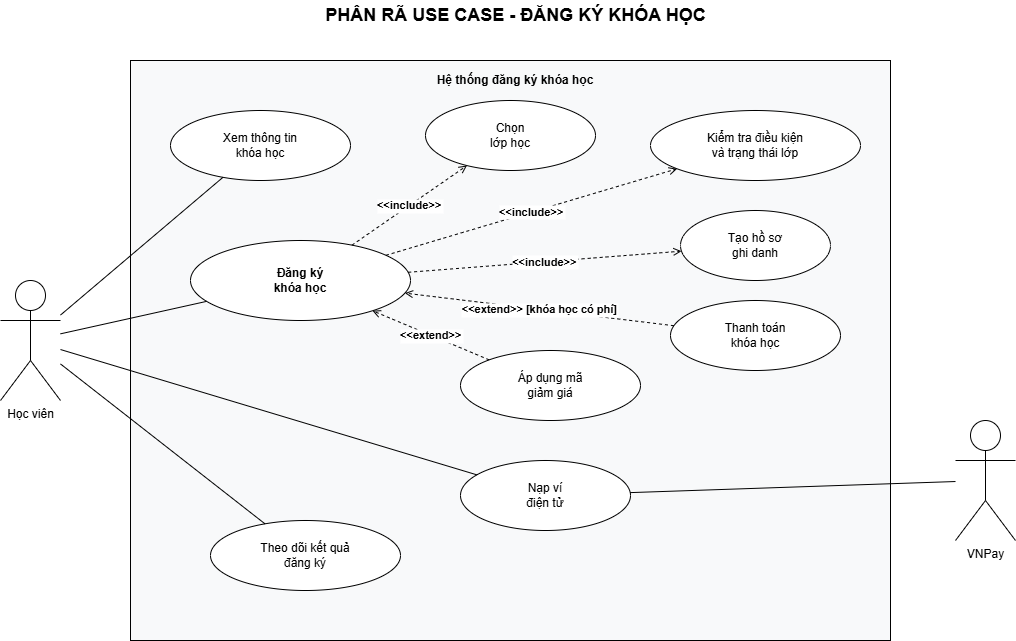

The diagram above was exported from draw.io. Its source (the exported page's mxGraphModel, read from the mxfile embedded in the PNG):
<mxGraphModel dx="1198" dy="719" grid="1" gridSize="10" guides="1" tooltips="1" connect="1" arrows="1" fold="1" page="1" pageScale="1" pageWidth="1169" pageHeight="827" math="0" shadow="0">
  <root>
    <mxCell id="0" />
    <mxCell id="1" parent="0" />
    <mxCell id="2" value="PHÂN RÃ USE CASE - ĐĂNG KÝ KHÓA HỌC" style="text;html=1;strokeColor=none;fillColor=none;align=center;verticalAlign=middle;fontStyle=1;fontSize=18;" parent="1" vertex="1">
      <mxGeometry x="325" y="20" width="540" height="30" as="geometry" />
    </mxCell>
    <mxCell id="3" value="Hệ thống đăng ký khóa học" style="rounded=0;whiteSpace=wrap;html=1;fillColor=#f8f9fa;strokeColor=#000000;fontStyle=1;align=center;verticalAlign=top;spacingTop=6;spacingLeft=10;" parent="1" vertex="1">
      <mxGeometry x="210" y="80" width="760" height="580" as="geometry" />
    </mxCell>
    <mxCell id="4" value="Học viên" style="shape=umlActor;verticalLabelPosition=bottom;verticalAlign=top;html=1;outlineConnect=0;" parent="1" vertex="1">
      <mxGeometry x="80" y="300" width="60" height="120" as="geometry" />
    </mxCell>
    <mxCell id="5" value="VNPay" style="shape=umlActor;verticalLabelPosition=bottom;verticalAlign=top;html=1;outlineConnect=0;" parent="1" vertex="1">
      <mxGeometry x="1035" y="440" width="60" height="120" as="geometry" />
    </mxCell>
    <mxCell id="10" value="Đăng ký&#10;khóa học" style="ellipse;whiteSpace=wrap;html=1;fontStyle=1;" parent="1" vertex="1">
      <mxGeometry x="270" y="260" width="220" height="80" as="geometry" />
    </mxCell>
    <mxCell id="11" value="Xem thông tin&#10;khóa học" style="ellipse;whiteSpace=wrap;html=1;" parent="1" vertex="1">
      <mxGeometry x="250" y="130" width="180" height="70" as="geometry" />
    </mxCell>
    <mxCell id="12" value="Chọn&#10;lớp học" style="ellipse;whiteSpace=wrap;html=1;" parent="1" vertex="1">
      <mxGeometry x="505" y="120" width="170" height="70" as="geometry" />
    </mxCell>
    <mxCell id="13" value="Kiểm tra điều kiện&#10;và trạng thái lớp" style="ellipse;whiteSpace=wrap;html=1;" parent="1" vertex="1">
      <mxGeometry x="730" y="130" width="210" height="70" as="geometry" />
    </mxCell>
    <mxCell id="16" value="Tạo hồ sơ&#10;ghi danh" style="ellipse;whiteSpace=wrap;html=1;" parent="1" vertex="1">
      <mxGeometry x="760" y="230" width="150" height="70" as="geometry" />
    </mxCell>
    <mxCell id="17" value="Theo dõi kết quả&#10;đăng ký" style="ellipse;whiteSpace=wrap;html=1;" parent="1" vertex="1">
      <mxGeometry x="290" y="540" width="190" height="70" as="geometry" />
    </mxCell>
    <mxCell id="15" value="Thanh toán&#10;khóa học" style="ellipse;whiteSpace=wrap;html=1;" parent="1" vertex="1">
      <mxGeometry x="750" y="320" width="170" height="70" as="geometry" />
    </mxCell>
    <mxCell id="14" value="Áp dụng mã&#10;giảm giá" style="ellipse;whiteSpace=wrap;html=1;" parent="1" vertex="1">
      <mxGeometry x="540" y="370" width="180" height="70" as="geometry" />
    </mxCell>
    <mxCell id="18" value="Nạp ví&#10;điện tử" style="ellipse;whiteSpace=wrap;html=1;" parent="1" vertex="1">
      <mxGeometry x="540" y="480" width="170" height="70" as="geometry" />
    </mxCell>
    <mxCell id="30" style="endArrow=none;html=1;" parent="1" source="4" target="10" edge="1">
      <mxGeometry relative="1" as="geometry" />
    </mxCell>
    <mxCell id="31" style="endArrow=none;html=1;" parent="1" source="5" target="18" edge="1">
      <mxGeometry relative="1" as="geometry" />
    </mxCell>
    <mxCell id="32" style="endArrow=none;html=1;" parent="1" source="4" target="11" edge="1">
      <mxGeometry relative="1" as="geometry" />
    </mxCell>
    <mxCell id="33" value="&lt;&lt;include&gt;&gt;" style="dashed=1;endArrow=open;endFill=0;html=0;fontStyle=1;fontSize=11;labelBackgroundColor=#ffffff;" parent="1" source="10" target="12" edge="1">
      <mxGeometry relative="1" as="geometry" />
    </mxCell>
    <mxCell id="34" value="&lt;&lt;include&gt;&gt;" style="dashed=1;endArrow=open;endFill=0;html=0;fontStyle=1;fontSize=11;labelBackgroundColor=#ffffff;" parent="1" source="10" target="13" edge="1">
      <mxGeometry relative="1" as="geometry" />
    </mxCell>
    <mxCell id="35" value="&lt;&lt;extend&gt;&gt;" style="dashed=1;endArrow=open;endFill=0;html=0;fontStyle=1;fontSize=11;labelBackgroundColor=#ffffff;" parent="1" source="14" target="10" edge="1">
      <mxGeometry relative="1" as="geometry" />
    </mxCell>
    <mxCell id="36" value="&lt;&lt;extend&gt;&gt; [khóa học có phí]" style="dashed=1;endArrow=open;endFill=0;html=0;fontStyle=1;fontSize=11;labelBackgroundColor=#ffffff;" parent="1" source="15" target="10" edge="1">
      <mxGeometry relative="1" as="geometry" />
    </mxCell>
    <mxCell id="37" value="&lt;&lt;include&gt;&gt;" style="dashed=1;endArrow=open;endFill=0;html=0;fontStyle=1;fontSize=11;labelBackgroundColor=#ffffff;" parent="1" source="10" target="16" edge="1">
      <mxGeometry relative="1" as="geometry" />
    </mxCell>
    <mxCell id="38" style="endArrow=none;html=1;" parent="1" source="4" target="17" edge="1">
      <mxGeometry relative="1" as="geometry" />
    </mxCell>
    <mxCell id="39" style="endArrow=none;html=1;" parent="1" source="4" target="18" edge="1">
      <mxGeometry relative="1" as="geometry" />
    </mxCell>
  </root>
</mxGraphModel>